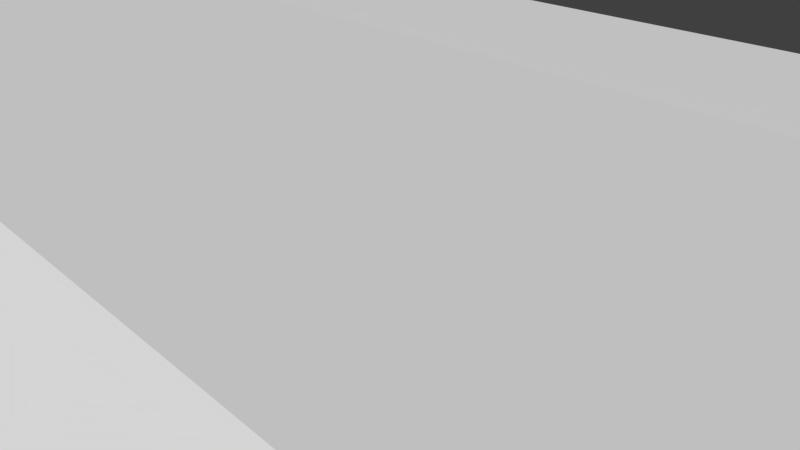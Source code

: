 # Source: basic_plane.blend  (saved by Blender 2.78.0; exported with 4.5.12 LTS)
import bpy
from mathutils import Matrix  # noqa: F401  (used for matrix-valued properties, if any)

bpy.ops.wm.read_factory_settings(use_empty=True)
scene = bpy.context.scene
scene.name = 'Scene'

# ---- collections
col_collection_1 = bpy.data.collections.new('Collection 1'); scene.collection.children.link(col_collection_1)

# ---- world
world_world = bpy.data.worlds.new('World'); scene.world = world_world
world_world.color = (0.05088, 0.05088, 0.05088)
world_world.use_sun_shadow = False
world_world.sun_shadow_jitter_overblur = 0.0
world_world.cycles.sampling_method = 'MANUAL'

# ---- cameras
cam_camera = bpy.data.cameras.new('Camera')
cam_camera.clip_end = 100.0
cam_camera.lens = 35.0
cam_camera.sensor_width = 32.0
cam_camera.sensor_height = 18.0
cam_camera.ortho_scale = 7.314
cam_camera.dof.focus_distance = 0.0
cam_camera.dof.aperture_fstop = 128.0

# ---- meshes
me_plane = bpy.data.meshes.new('Plane')
me_plane.from_pydata([(-1.0, -1.0, 0.0), (1.0, -1.0, 0.0), (-1.0, 1.0, 0.0), (1.0, 1.0, 0.0), (-1.107, 0.02691, 0.1941), (0.8933, 0.02691, 0.1941), (1.0, 0.5, 0.0), (-1.0, 0.5, 0.0), (-1.111, -0.5042, 0.1967), (0.8887, -0.5042, 0.1967)], [], [(7, 6, 3, 2), (8, 9, 5, 4), (4, 5, 6, 7), (0, 1, 9, 8)])
me_plane.use_remesh_preserve_volume = False
me_plane.use_remesh_preserve_attributes = False
me_plane.use_mirror_vertex_groups = False
me_plane.update()

# ---- objects
ob_plane = bpy.data.objects.new('Plane', me_plane)
ob_camera = bpy.data.objects.new('Camera', cam_camera)

# ---- transforms, parenting, visibility, modifiers, constraints
ob_plane.location = (0.0, 0.0, 0.9625)
ob_plane.scale = (9.794, 9.794, 9.794)
ob_plane.lineart.crease_threshold = 0.0
_vg = ob_plane.vertex_groups.new(name='Group')
ob_camera.location = (7.481, -6.508, 5.344)
ob_camera.rotation_euler = (1.109, 0.0, 0.8149)
ob_camera.lock_rotations_4d = False
ob_camera.empty_display_type = 'ARROWS'
ob_camera.color = (0.0, 0.0, 0.0, 0.0)
ob_camera.display_type = 'WIRE'
ob_camera.lineart.crease_threshold = 0.0

# ---- collection membership
col_collection_1.objects.link(ob_plane)
col_collection_1.objects.link(ob_camera)

# ---- scene / render settings (as saved in the file)
scene.camera = ob_camera
scene.frame_start = 1; scene.frame_end = 250; scene.frame_set(1)
scene.render.engine = 'BLENDER_EEVEE_NEXT'
scene.render.resolution_percentage = 50
scene.render.dither_intensity = 0.0
scene.cycles.use_denoising = False
scene.cycles.samples = 128
scene.cycles.sampling_pattern = 'TABULATED_SOBOL'
scene.cycles.light_sampling_threshold = 0.0
scene.cycles.use_adaptive_sampling = False
scene.cycles.use_light_tree = False
scene.cycles.blur_glossy = 0.0
scene.cycles.sample_clamp_indirect = 0.0
scene.view_settings.view_transform = 'Standard'
bpy.context.view_layer.update()

# ---- added for rendering (the .blend has no usable light): sun
light_auto_sun = bpy.data.lights.new('AutoSun', 'SUN')
light_auto_sun.energy = 3.0
light_auto_sun.angle = 0.0523599
ob_auto_sun = bpy.data.objects.new('AutoSun', light_auto_sun)
scene.collection.objects.link(ob_auto_sun)
ob_auto_sun.rotation_euler = (0.872665, 0.174533, 0.523599)
bpy.context.view_layer.update()
